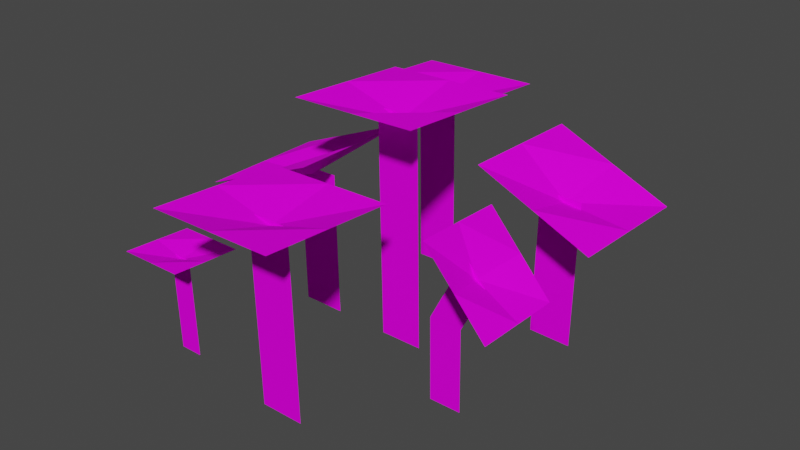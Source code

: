 # Source: Plant003.blend  (saved by Blender 3.1.7; exported with 4.5.12 LTS)
import bpy
from mathutils import Matrix  # noqa: F401  (used for matrix-valued properties, if any)

bpy.ops.wm.read_factory_settings(use_empty=True)
scene = bpy.context.scene
scene.name = 'Scene'

# ---- collections
col_collection = bpy.data.collections.new('Collection'); scene.collection.children.link(col_collection)

# ---- images (referenced by path relative to the original .blend; pixels are not part of the script)
import os
ASSET_DIR = os.environ.get("B2B_ASSET_DIR", "")  # directory of the original .blend (textures are referenced by path, not embedded)
HERE = os.path.dirname(os.path.abspath(__file__))  # packed textures are extracted next to this script under _unpacked/

def load_image(name, relpath, width, height, colorspace="sRGB"):
    """Load a texture the original file referenced (path relative to the .blend, or extracted next to this script)."""
    p = next((c for c in (os.path.join(HERE, relpath), os.path.join(ASSET_DIR, relpath)) if relpath and os.path.exists(c)), "")
    if p:
        img = bpy.data.images.load(p, check_existing=True)
        img.name = name
    else:  # same state as the original file: an image datablock whose file is absent (Cycles renders it pink)
        img = bpy.data.images.new(name, width, height)
        img.source = "FILE"
        img.filepath = "//" + (relpath or name)
    img.colorspace_settings.name = colorspace
    return img
img_t_flowers_png = load_image('T_Flowers.png', 'T_Flowers.png', 1024, 1024, 'sRGB')

# ---- materials (node trees are filled in below, after node groups)
mat_material = bpy.data.materials.new('Material')
mat_material.alpha_threshold = 0.0
mat_material.use_transparent_shadow = False
mat_material.line_color = (0.0, 0.0, 0.0, 1.0)

# ---- material node trees
mat_material.use_nodes = True; mat_material.node_tree.nodes.clear()
_N = mat_material.node_tree.nodes; _L = mat_material.node_tree.links
n0 = _N.new('ShaderNodeOutputMaterial'); n0.name = 'Material Output'; n0.location = (300, 300)
n1 = _N.new('ShaderNodeTexImage'); n1.name = 'Image Texture'; n1.location = (-279, 217)
n1.image = img_t_flowers_png
n2 = _N.new('ShaderNodeTexCoord'); n2.name = 'Texture Coordinate'; n2.location = (-463, 218)
n3 = _N.new('ShaderNodeBsdfPrincipled'); n3.name = 'Principled BSDF'; n3.location = (10, 300)
n3.distribution = 'GGX'
n3.subsurface_method = 'RANDOM_WALK_SKIN'
n3.inputs[2].default_value = 0.7699
n3.inputs[3].default_value = 1.45
n3.inputs[13].default_value = 0.05152
n3.inputs[27].default_value = (0.0, 0.0, 0.0, 1.0)
n3.inputs[28].default_value = 1.0
_L.new(n3.outputs[0], n0.inputs[0])
_L.new(n2.outputs[2], n1.inputs[0])
_L.new(n1.outputs[0], n3.inputs[0])
_L.new(n1.outputs[1], n3.inputs[4])
n0.is_active_output = True

# ---- world
world_world = bpy.data.worlds.new('World'); scene.world = world_world
world_world.use_nodes = True; world_world.node_tree.nodes.clear()
_N = world_world.node_tree.nodes; _L = world_world.node_tree.links
n0 = _N.new('ShaderNodeOutputWorld'); n0.name = 'World Output'; n0.location = (300, 300)
n1 = _N.new('ShaderNodeBackground'); n1.name = 'Background'; n1.location = (10, 300)
n1.inputs[0].default_value = (0.05088, 0.05088, 0.05088, 1.0)
_L.new(n1.outputs[0], n0.inputs[0])
n0.is_active_output = True
world_world.color = (0.05088, 0.05088, 0.05088)
world_world.use_sun_shadow = False
world_world.sun_shadow_jitter_overblur = 0.0

# ---- meshes
me_plane_016 = bpy.data.meshes.new('Plane.016')
me_plane_016.from_pydata([(-0.1076, -0.09071, -0.005883), (-0.09144, -0.09071, -0.005883), (-0.1076, -0.09209, 0.06351), (-0.09144, -0.09209, 0.06351), (-0.1076, -0.0914, 0.02881), (-0.09144, -0.0914, 0.02881), (-0.086, 0.00267, -0.003291), (-0.05607, 0.00267, -0.003291), (-0.086, 0.0006603, 0.098), (-0.05607, 0.0006603, 0.098), (-0.086, 0.001665, 0.04735), (-0.05607, 0.001665, 0.04735), (-0.119, -0.04401, 0.09052), (-0.03869, -0.04401, 0.1237), (-0.119, 0.04289, 0.09052), (-0.03869, 0.04289, 0.1237), (-0.07884, -0.04401, 0.1071), (-0.07884, 0.04289, 0.1071), (-0.119, -0.0005613, 0.09052), (-0.03869, -0.0005613, 0.1237), (-0.07361, -0.0005613, 0.09449), (-0.01802, 0.002692, -0.00441), (0.01191, 0.002692, -0.00441), (-0.01802, -0.000459, 0.1544), (0.01191, -0.000459, 0.1544), (-0.01802, 0.001117, 0.075), (0.01191, 0.001117, 0.075), (-0.04527, -0.04134, 0.1651), (0.04157, -0.04329, 0.1677), (-0.0432, 0.04543, 0.1609), (0.04364, 0.04348, 0.1634), (-0.001849, -0.04231, 0.1664), (0.0002178, 0.04446, 0.1621), (-0.04424, 0.002042, 0.163), (0.0426, 9.873e-05, 0.1655), (-0.0004295, 0.000391, 0.1506), (0.08417, 0.06558, -0.004053), (0.05425, 0.06662, -0.004053), (0.08424, 0.06759, 0.09723), (0.05432, 0.06863, 0.09723), (0.0842, 0.06658, 0.04659), (0.05429, 0.06762, 0.04659), (0.1191, 0.1111, 0.08931), (0.03884, 0.1139, 0.1225), (0.1161, 0.02428, 0.08931), (0.03583, 0.02707, 0.1225), (0.07897, 0.1125, 0.1059), (0.07596, 0.02567, 0.1059), (0.1176, 0.0677, 0.08931), (0.03734, 0.07049, 0.1225), (0.07224, 0.06928, 0.09328), (-0.06824, 0.1044, -0.005905), (-0.03831, 0.1044, -0.005905), (-0.06824, 0.1019, 0.123), (-0.03831, 0.1019, 0.123), (-0.06824, 0.1032, 0.05854), (-0.03831, 0.1032, 0.05854), (-0.09566, 0.06005, 0.1321), (-0.008835, 0.05811, 0.1347), (-0.0936, 0.1468, 0.1279), (-0.006769, 0.1448, 0.1304), (-0.05225, 0.05908, 0.1334), (-0.05018, 0.1458, 0.1292), (-0.09463, 0.1034, 0.13), (-0.007802, 0.1015, 0.1326), (-0.0509, 0.1019, 0.1202), (-0.02256, -0.1007, -0.005905), (0.007369, -0.1007, -0.005905), (-0.02256, -0.1033, 0.123), (0.007369, -0.1033, 0.123), (-0.02256, -0.102, 0.05854), (0.007369, -0.102, 0.05854), (-0.04981, -0.1447, 0.132), (0.03702, -0.1467, 0.1345), (-0.04774, -0.05798, 0.1277), (0.03909, -0.05992, 0.1303), (-0.006392, -0.1457, 0.1333), (-0.004326, -0.05895, 0.129), (-0.04877, -0.1013, 0.1299), (0.03805, -0.1033, 0.1324), (-0.005045, -0.1029, 0.12), (0.05043, -0.03415, -0.005278), (0.07225, -0.03415, -0.005278), (0.0754, -0.03645, 0.1011), (0.08966, -0.03645, 0.0846), (0.05043, -0.0353, 0.05262), (0.07225, -0.0353, 0.05262), (0.06864, -0.06593, 0.1207), (0.1114, -0.06735, 0.07401), (0.06728, -0.002669, 0.1176), (0.11, -0.004086, 0.07084), (0.09002, -0.06664, 0.09738), (0.08865, -0.003377, 0.09421), (0.06796, -0.0343, 0.1192), (0.1107, -0.03572, 0.07242), (0.08198, -0.03551, 0.08908), (-0.1223, -0.1146, 0.06843), (-0.07557, -0.1157, 0.06981), (-0.1212, -0.06792, 0.06614), (-0.07446, -0.06896, 0.06752), (-0.09894, -0.1151, 0.06912), (-0.09783, -0.06844, 0.06683), (-0.1218, -0.09126, 0.06729), (-0.07502, -0.09231, 0.06866), (-0.09822, -0.09208, 0.06201)], [], [(4, 5, 3, 2), (0, 1, 5, 4), (10, 11, 9, 8), (6, 7, 11, 10), (20, 19, 15, 17), (18, 20, 17, 14), (12, 16, 20, 18), (16, 13, 19, 20), (25, 26, 24, 23), (21, 22, 26, 25), (35, 34, 30, 32), (33, 35, 32, 29), (27, 31, 35, 33), (31, 28, 34, 35), (40, 41, 39, 38), (36, 37, 41, 40), (50, 49, 45, 47), (48, 50, 47, 44), (42, 46, 50, 48), (46, 43, 49, 50), (55, 56, 54, 53), (51, 52, 56, 55), (65, 64, 60, 62), (63, 65, 62, 59), (57, 61, 65, 63), (61, 58, 64, 65), (70, 71, 69, 68), (66, 67, 71, 70), (80, 79, 75, 77), (78, 80, 77, 74), (72, 76, 80, 78), (76, 73, 79, 80), (85, 86, 84, 83), (81, 82, 86, 85), (95, 94, 90, 92), (93, 95, 92, 89), (87, 91, 95, 93), (91, 88, 94, 95), (104, 103, 99, 101), (102, 104, 101, 98), (96, 100, 104, 102), (100, 97, 103, 104)])
_uv = me_plane_016.uv_layers.new(name='UVMap')
_uv.uv.foreach_set('vector', [0.3004, 0.2924, 0.4236, 0.2905, 0.4506, 0.527, 0.3284, 0.527, 0.2642, 0.01107, 0.3874, 0.01302, 0.4236, 0.2905, 0.3004, 0.2924, 0.03411, 0.4004, 0.1583, 0.4004, 0.1734, 0.6627, 0.04925, 0.6627, 0.02776, 0.01116, 0.1519, 0.01116, 0.1583, 0.4004, 0.03411, 0.4004, 0.4814, 0.8438, 0.6301, 0.8438, 0.6301, 0.9924, 0.4814, 0.9924, 0.3328, 0.8438, 0.4814, 0.8438, 0.4814, 0.9924, 0.3328, 0.9924, 0.3328, 0.6951, 0.4814, 0.6951, 0.4814, 0.8438, 0.3328, 0.8438, 0.4814, 0.6951, 0.6301, 0.6951, 0.6301, 0.8438, 0.4814, 0.8438, 0.3004, 0.2924, 0.4236, 0.2905, 0.4506, 0.527, 0.3284, 0.527, 0.2642, 0.01107, 0.3874, 0.01302, 0.4236, 0.2905, 0.3004, 0.2924, 0.4814, 0.8438, 0.6301, 0.8438, 0.6301, 0.9924, 0.4814, 0.9924, 0.3328, 0.8438, 0.4814, 0.8438, 0.4814, 0.9924, 0.3328, 0.9924, 0.3328, 0.6951, 0.4814, 0.6951, 0.4814, 0.8438, 0.3328, 0.8438, 0.4814, 0.6951, 0.6301, 0.6951, 0.6301, 0.8438, 0.4814, 0.8438, 0.03411, 0.4004, 0.1583, 0.4004, 0.1734, 0.6627, 0.04925, 0.6627, 0.02776, 0.01116, 0.1519, 0.01116, 0.1583, 0.4004, 0.03411, 0.4004, 0.4814, 0.8438, 0.6301, 0.8438, 0.6301, 0.9924, 0.4814, 0.9924, 0.3328, 0.8438, 0.4814, 0.8438, 0.4814, 0.9924, 0.3328, 0.9924, 0.3328, 0.6951, 0.4814, 0.6951, 0.4814, 0.8438, 0.3328, 0.8438, 0.4814, 0.6951, 0.6301, 0.6951, 0.6301, 0.8438, 0.4814, 0.8438, 0.3004, 0.2924, 0.4236, 0.2905, 0.4506, 0.527, 0.3284, 0.527, 0.2642, 0.01107, 0.3874, 0.01302, 0.4236, 0.2905, 0.3004, 0.2924, 0.4814, 0.8438, 0.6301, 0.8438, 0.6301, 0.9924, 0.4814, 0.9924, 0.3328, 0.8438, 0.4814, 0.8438, 0.4814, 0.9924, 0.3328, 0.9924, 0.3328, 0.6951, 0.4814, 0.6951, 0.4814, 0.8438, 0.3328, 0.8438, 0.4814, 0.6951, 0.6301, 0.6951, 0.6301, 0.8438, 0.4814, 0.8438, 0.3004, 0.2924, 0.4236, 0.2905, 0.4506, 0.527, 0.3284, 0.527, 0.2642, 0.01107, 0.3874, 0.01302, 0.4236, 0.2905, 0.3004, 0.2924, 0.4814, 0.8438, 0.6301, 0.8438, 0.6301, 0.9924, 0.4814, 0.9924, 0.3328, 0.8438, 0.4814, 0.8438, 0.4814, 0.9924, 0.3328, 0.9924, 0.3328, 0.6951, 0.4814, 0.6951, 0.4814, 0.8438, 0.3328, 0.8438, 0.4814, 0.6951, 0.6301, 0.6951, 0.6301, 0.8438, 0.4814, 0.8438, 0.3004, 0.2924, 0.4236, 0.2905, 0.4506, 0.527, 0.3284, 0.527, 0.2642, 0.01107, 0.3874, 0.01302, 0.4236, 0.2905, 0.3004, 0.2924, 0.4814, 0.8438, 0.6301, 0.8438, 0.6301, 0.9924, 0.4814, 0.9924, 0.3328, 0.8438, 0.4814, 0.8438, 0.4814, 0.9924, 0.3328, 0.9924, 0.3328, 0.6951, 0.4814, 0.6951, 0.4814, 0.8438, 0.3328, 0.8438, 0.4814, 0.6951, 0.6301, 0.6951, 0.6301, 0.8438, 0.4814, 0.8438, 0.4814, 0.8438, 0.6301, 0.8438, 0.6301, 0.9924, 0.4814, 0.9924, 0.3328, 0.8438, 0.4814, 0.8438, 0.4814, 0.9924, 0.3328, 0.9924, 0.3328, 0.6951, 0.4814, 0.6951, 0.4814, 0.8438, 0.3328, 0.8438, 0.4814, 0.6951, 0.6301, 0.6951, 0.6301, 0.8438, 0.4814, 0.8438])
me_plane_016.materials.append(mat_material)
me_plane_016.use_remesh_fix_poles = True
me_plane_016.use_remesh_preserve_attributes = False
me_plane_016.update()

# ---- objects
ob_plant = bpy.data.objects.new('Plant', me_plane_016)

# ---- transforms, parenting, visibility, modifiers, constraints
ob_plant.location = (0.0, 0.0, 0.0)

# ---- collection membership
col_collection.objects.link(ob_plant)

# ---- scene / render settings (as saved in the file)
scene.frame_start = 1; scene.frame_end = 250; scene.frame_set(1)
scene.render.engine = 'BLENDER_EEVEE_NEXT'
scene.cycles.sampling_pattern = 'TABULATED_SOBOL'
scene.cycles.use_light_tree = False
scene.view_settings.view_transform = 'Filmic'
bpy.context.view_layer.update()

# ---- added for rendering (the .blend has no active camera and no usable light): camera, sun
cam_auto = bpy.data.cameras.new('AutoCamera')
cam_auto.lens = 50.0
cam_auto.sensor_width = 36.0
cam_auto.clip_end = 1000.0
ob_auto_camera = bpy.data.objects.new('AutoCamera', cam_auto)
scene.collection.objects.link(ob_auto_camera)
ob_auto_camera.location = (0.384907, -0.463755, 0.390098)
ob_auto_camera.rotation_euler = (1.09748, -7.21219e-08, 0.694738)
scene.camera = ob_auto_camera
light_auto_sun = bpy.data.lights.new('AutoSun', 'SUN')
light_auto_sun.energy = 3.0
light_auto_sun.angle = 0.0523599
ob_auto_sun = bpy.data.objects.new('AutoSun', light_auto_sun)
scene.collection.objects.link(ob_auto_sun)
ob_auto_sun.rotation_euler = (0.872665, 0.174533, 0.523599)
bpy.context.view_layer.update()
